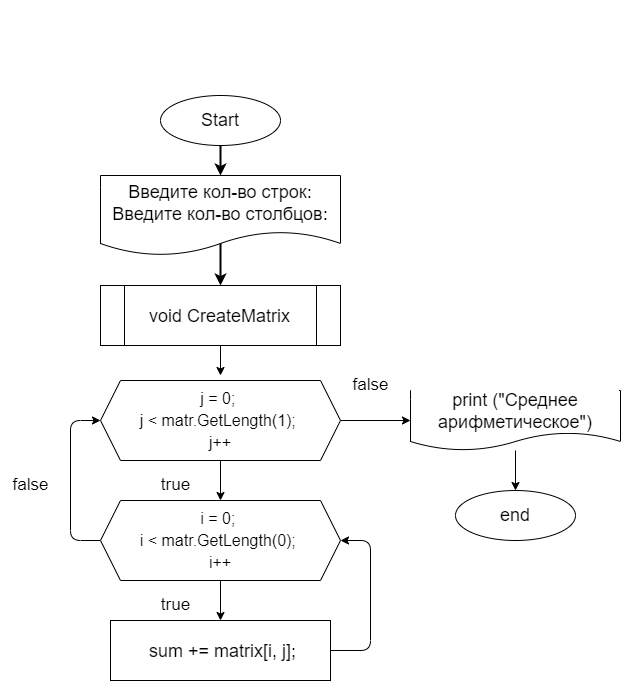

The diagram above was exported from draw.io. Its source (the exported page's mxGraphModel, read from the mxfile embedded in the PNG):
<mxGraphModel dx="1313" dy="606" grid="1" gridSize="10" guides="1" tooltips="1" connect="1" arrows="1" fold="1" page="1" pageScale="1" pageWidth="850" pageHeight="1100" math="0" shadow="0">
  <root>
    <mxCell id="0" />
    <mxCell id="1" parent="0" />
    <mxCell id="2" value="" style="edgeStyle=none;html=1;strokeWidth=2;fontFamily=Helvetica;fontSize=18;fontColor=#000000;" edge="1" parent="1" source="3">
      <mxGeometry relative="1" as="geometry">
        <mxPoint x="270" y="185" as="targetPoint" />
      </mxGeometry>
    </mxCell>
    <mxCell id="3" value="Start" style="ellipse;whiteSpace=wrap;html=1;labelBackgroundColor=#FFFFFF;fontSize=18;fontColor=#000000;labelBorderColor=none;" vertex="1" parent="1">
      <mxGeometry x="210" y="105" width="120" height="50" as="geometry" />
    </mxCell>
    <mxCell id="7" value="" style="edgeStyle=none;html=1;fontFamily=Helvetica;fontSize=18;fontColor=#000000;" edge="1" parent="1" source="8">
      <mxGeometry relative="1" as="geometry">
        <mxPoint x="270" y="385" as="targetPoint" />
      </mxGeometry>
    </mxCell>
    <mxCell id="8" value="&lt;div style=&quot;font-size: 18px; line-height: 22px;&quot;&gt;&lt;div style=&quot;line-height: 22px;&quot;&gt;&lt;font style=&quot;background-color: rgb(255, 255, 255);&quot; color=&quot;#000000&quot;&gt;void CreateMatrix&lt;/font&gt;&lt;/div&gt;&lt;/div&gt;" style="shape=process;whiteSpace=wrap;html=1;backgroundOutline=1;" vertex="1" parent="1">
      <mxGeometry x="150" y="295" width="240" height="60" as="geometry" />
    </mxCell>
    <mxCell id="11" value="&lt;div style=&quot;font-size: 17px; line-height: 22px;&quot;&gt;&lt;div style=&quot;&quot;&gt;&lt;div style=&quot;font-size: 16px; line-height: 22px;&quot;&gt;&lt;div style=&quot;&quot;&gt;&lt;div style=&quot;line-height: 22px;&quot;&gt;&lt;div style=&quot;&quot;&gt;&lt;font color=&quot;#ffffff&quot;&gt;Задача 52. &lt;/font&gt;&lt;/div&gt;&lt;div style=&quot;&quot;&gt;&lt;font color=&quot;#ffffff&quot;&gt;Задайте двумерный массив из целых чисел.&amp;nbsp;&lt;/font&gt;&lt;/div&gt;&lt;div style=&quot;&quot;&gt;&lt;font color=&quot;#ffffff&quot;&gt;Найдите среднее арифметическое элементов в каждом столбце.&lt;/font&gt;&lt;/div&gt;&lt;/div&gt;&lt;/div&gt;&lt;/div&gt;&lt;/div&gt;&lt;/div&gt;" style="text;html=1;align=left;verticalAlign=middle;resizable=0;points=[];autosize=1;strokeColor=none;fillColor=none;" vertex="1" parent="1">
      <mxGeometry x="100" y="10" width="510" height="80" as="geometry" />
    </mxCell>
    <mxCell id="12" value="" style="edgeStyle=none;html=1;strokeWidth=2;fontFamily=Helvetica;fontSize=18;fontColor=#000000;" edge="1" parent="1" target="8">
      <mxGeometry relative="1" as="geometry">
        <mxPoint x="270" y="225" as="sourcePoint" />
      </mxGeometry>
    </mxCell>
    <mxCell id="13" value="Введите кол-во строк:&lt;br&gt;Введите кол-во столбцов:" style="shape=document;whiteSpace=wrap;html=1;boundedLbl=1;labelBackgroundColor=#FFFFFF;fontFamily=Helvetica;fontSize=18;fontColor=#000000;" vertex="1" parent="1">
      <mxGeometry x="150" y="185" width="240" height="80" as="geometry" />
    </mxCell>
    <mxCell id="46" style="edgeStyle=none;html=1;fontFamily=Helvetica;fontSize=18;fontColor=#000000;entryX=1;entryY=0.5;entryDx=0;entryDy=0;exitX=1;exitY=0.5;exitDx=0;exitDy=0;" edge="1" parent="1" source="23" target="42">
      <mxGeometry relative="1" as="geometry">
        <mxPoint x="400" y="530" as="targetPoint" />
        <Array as="points">
          <mxPoint x="420" y="660" />
          <mxPoint x="420" y="550" />
        </Array>
      </mxGeometry>
    </mxCell>
    <mxCell id="23" value="&lt;div style=&quot;line-height: 22px; font-size: 18px;&quot;&gt;&lt;div style=&quot;line-height: 22px;&quot;&gt;&lt;span style=&quot;background-color: rgb(255, 255, 255);&quot;&gt;&amp;nbsp;sum += matrix[i, j];&lt;/span&gt;&lt;/div&gt;&lt;/div&gt;" style="rounded=0;whiteSpace=wrap;html=1;labelBackgroundColor=#FFFFFF;fontFamily=Helvetica;fontSize=17;fontColor=#000000;" vertex="1" parent="1">
      <mxGeometry x="160" y="630" width="220" height="60" as="geometry" />
    </mxCell>
    <mxCell id="24" value="&lt;span style=&quot;background-color: rgb(255, 255, 255);&quot;&gt;true&lt;/span&gt;" style="text;html=1;align=center;verticalAlign=middle;resizable=0;points=[];autosize=1;strokeColor=none;fillColor=none;fontSize=17;fontFamily=Helvetica;fontColor=#000000;" vertex="1" parent="1">
      <mxGeometry x="200" y="480" width="50" height="30" as="geometry" />
    </mxCell>
    <mxCell id="25" value="&lt;span style=&quot;background-color: rgb(255, 255, 255);&quot;&gt;true&lt;/span&gt;" style="text;html=1;align=center;verticalAlign=middle;resizable=0;points=[];autosize=1;strokeColor=none;fillColor=none;fontSize=17;fontFamily=Helvetica;fontColor=#000000;" vertex="1" parent="1">
      <mxGeometry x="200" y="600" width="50" height="30" as="geometry" />
    </mxCell>
    <mxCell id="26" value="&lt;span style=&quot;background-color: rgb(255, 255, 255);&quot;&gt;false&lt;/span&gt;" style="text;html=1;align=center;verticalAlign=middle;resizable=0;points=[];autosize=1;strokeColor=none;fillColor=none;fontSize=17;fontFamily=Helvetica;fontColor=#000000;" vertex="1" parent="1">
      <mxGeometry x="50" y="480" width="60" height="30" as="geometry" />
    </mxCell>
    <mxCell id="27" value="&lt;span style=&quot;background-color: rgb(255, 255, 255);&quot;&gt;false&lt;/span&gt;" style="text;html=1;align=center;verticalAlign=middle;resizable=0;points=[];autosize=1;strokeColor=none;fillColor=none;fontSize=17;fontFamily=Helvetica;fontColor=#000000;" vertex="1" parent="1">
      <mxGeometry x="390" y="380" width="60" height="30" as="geometry" />
    </mxCell>
    <mxCell id="30" value="" style="edgeStyle=none;html=1;fontSize=18;fontColor=#000000;labelBackgroundColor=#FFFFFF;labelBorderColor=none;" edge="1" parent="1" source="31" target="32">
      <mxGeometry relative="1" as="geometry" />
    </mxCell>
    <mxCell id="31" value="&lt;font style=&quot;font-size: 18px;&quot;&gt;print (&quot;Среднее арифметическое&quot;)&lt;/font&gt;" style="shape=document;whiteSpace=wrap;html=1;boundedLbl=1;labelBackgroundColor=#FFFFFF;fontSize=18;fontColor=#000000;labelBorderColor=none;" vertex="1" parent="1">
      <mxGeometry x="460" y="400" width="210" height="60" as="geometry" />
    </mxCell>
    <mxCell id="32" value="end" style="ellipse;whiteSpace=wrap;html=1;labelBackgroundColor=#FFFFFF;fontSize=18;fontColor=#000000;labelBorderColor=none;" vertex="1" parent="1">
      <mxGeometry x="505" y="500" width="120" height="50" as="geometry" />
    </mxCell>
    <mxCell id="43" value="" style="edgeStyle=none;html=1;fontFamily=Helvetica;" edge="1" parent="1" source="41" target="42">
      <mxGeometry relative="1" as="geometry" />
    </mxCell>
    <mxCell id="48" value="" style="edgeStyle=none;html=1;fontFamily=Helvetica;fontSize=18;fontColor=#FFFFFF;" edge="1" parent="1" source="41">
      <mxGeometry relative="1" as="geometry">
        <mxPoint x="460" y="430" as="targetPoint" />
      </mxGeometry>
    </mxCell>
    <mxCell id="41" value="&lt;div style=&quot;font-size: 16px; line-height: 22px;&quot;&gt;&lt;div style=&quot;line-height: 22px;&quot;&gt;&lt;span style=&quot;background-color: rgb(255, 255, 255);&quot;&gt;j = 0;&amp;nbsp;&lt;/span&gt;&lt;/div&gt;&lt;div style=&quot;line-height: 22px;&quot;&gt;&lt;span style=&quot;background-color: rgb(255, 255, 255);&quot;&gt;j &amp;lt; matr.GetLength(1);&amp;nbsp;&lt;/span&gt;&lt;/div&gt;&lt;div style=&quot;line-height: 22px;&quot;&gt;&lt;span style=&quot;background-color: rgb(255, 255, 255);&quot;&gt;j++&lt;/span&gt;&lt;/div&gt;&lt;/div&gt;" style="shape=hexagon;perimeter=hexagonPerimeter2;whiteSpace=wrap;html=1;fixedSize=1;labelBackgroundColor=#FFFFFF;fontFamily=Helvetica;fontSize=17;fontColor=#000000;" vertex="1" parent="1">
      <mxGeometry x="150" y="390" width="240" height="80" as="geometry" />
    </mxCell>
    <mxCell id="44" style="edgeStyle=none;html=1;entryX=0;entryY=0.5;entryDx=0;entryDy=0;fontFamily=Helvetica;exitX=0;exitY=0.5;exitDx=0;exitDy=0;" edge="1" parent="1" source="42" target="41">
      <mxGeometry relative="1" as="geometry">
        <Array as="points">
          <mxPoint x="120" y="550" />
          <mxPoint x="120" y="430" />
        </Array>
      </mxGeometry>
    </mxCell>
    <mxCell id="45" value="" style="edgeStyle=none;html=1;fontFamily=Helvetica;fontSize=18;fontColor=#000000;" edge="1" parent="1" source="42" target="23">
      <mxGeometry relative="1" as="geometry" />
    </mxCell>
    <mxCell id="42" value="&lt;div style=&quot;font-size: 16px; line-height: 22px;&quot;&gt;&lt;span style=&quot;background-color: rgb(255, 255, 255);&quot;&gt;i = 0;&amp;nbsp;&lt;/span&gt;&lt;/div&gt;&lt;div style=&quot;font-size: 16px; line-height: 22px;&quot;&gt;&lt;span style=&quot;background-color: rgb(255, 255, 255);&quot;&gt;i &amp;lt; matr.GetLength(0);&amp;nbsp;&lt;/span&gt;&lt;/div&gt;&lt;div style=&quot;font-size: 16px; line-height: 22px;&quot;&gt;&lt;span style=&quot;background-color: rgb(255, 255, 255);&quot;&gt;i++&lt;/span&gt;&lt;/div&gt;" style="shape=hexagon;perimeter=hexagonPerimeter2;whiteSpace=wrap;html=1;fixedSize=1;labelBackgroundColor=#FFFFFF;fontFamily=Helvetica;fontSize=17;fontColor=#000000;" vertex="1" parent="1">
      <mxGeometry x="150" y="510" width="240" height="80" as="geometry" />
    </mxCell>
  </root>
</mxGraphModel>